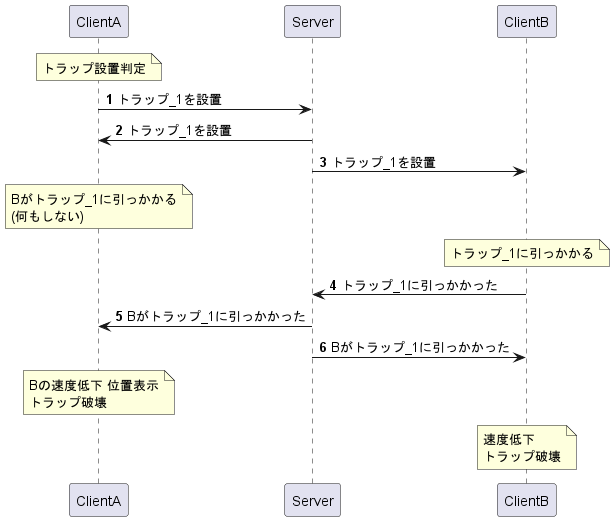

The diagram above was rendered by PlantUML. Its source (embedded in the PNG):
@startuml
'トラップ設置シーケンス図

participant ClientA
participant Server
participant ClientB

autonumber
note over ClientA
トラップ設置判定
end note
ClientA -> Server : トラップ_1を設置
ClientA <- Server : トラップ_1を設置
ClientB <- Server : トラップ_1を設置

note over ClientA
Bがトラップ_1に引っかかる
(何もしない)
end note

note over ClientB
トラップ_1に引っかかる
end note

ClientB -> Server : トラップ_1に引っかかった

ClientA <- Server : Bがトラップ_1に引っかかった
ClientB <- Server : Bがトラップ_1に引っかかった

note over ClientA
Bの速度低下 位置表示
トラップ破壊
end note

note over ClientB
速度低下
トラップ破壊
end note

@enduml